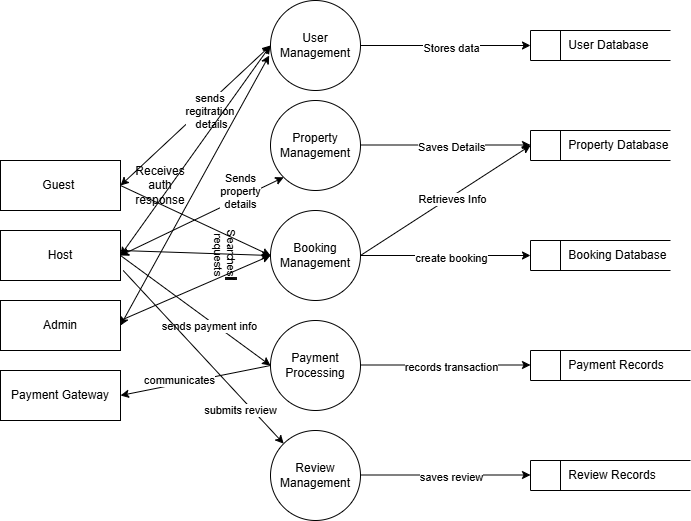

The diagram above was exported from draw.io. Its source (the exported page's mxGraphModel, read from the mxfile embedded in the PNG):
<mxGraphModel dx="786" dy="464" grid="1" gridSize="10" guides="1" tooltips="1" connect="1" arrows="1" fold="1" page="1" pageScale="1" pageWidth="850" pageHeight="1100" math="0" shadow="0">
  <root>
    <mxCell id="0" />
    <mxCell id="1" parent="0" />
    <mxCell id="05EtzoV2p6z8tit_TCEi-1" value="&amp;nbsp; &amp;nbsp; &amp;nbsp; &amp;nbsp; &amp;nbsp; User Database" style="html=1;dashed=0;whiteSpace=wrap;shape=mxgraph.dfd.dataStoreID;align=left;spacingLeft=3;points=[[0,0],[0.5,0],[1,0],[0,0.5],[1,0.5],[0,1],[0.5,1],[1,1]];" parent="1" vertex="1">
      <mxGeometry x="640" y="100" width="140" height="30" as="geometry" />
    </mxCell>
    <mxCell id="05EtzoV2p6z8tit_TCEi-2" value="User Management" style="shape=ellipse;html=1;dashed=0;whiteSpace=wrap;aspect=fixed;perimeter=ellipsePerimeter;" parent="1" vertex="1">
      <mxGeometry x="380" y="70" width="90" height="90" as="geometry" />
    </mxCell>
    <mxCell id="05EtzoV2p6z8tit_TCEi-3" value="&amp;nbsp; &amp;nbsp; &amp;nbsp; &amp;nbsp; &amp;nbsp; Property Database" style="html=1;dashed=0;whiteSpace=wrap;shape=mxgraph.dfd.dataStoreID;align=left;spacingLeft=3;points=[[0,0],[0.5,0],[1,0],[0,0.5],[1,0.5],[0,1],[0.5,1],[1,1]];" parent="1" vertex="1">
      <mxGeometry x="640" y="200" width="140" height="30" as="geometry" />
    </mxCell>
    <mxCell id="05EtzoV2p6z8tit_TCEi-4" value="&amp;nbsp; &amp;nbsp; &amp;nbsp; &amp;nbsp; &amp;nbsp; Booking Database" style="html=1;dashed=0;whiteSpace=wrap;shape=mxgraph.dfd.dataStoreID;align=left;spacingLeft=3;points=[[0,0],[0.5,0],[1,0],[0,0.5],[1,0.5],[0,1],[0.5,1],[1,1]];" parent="1" vertex="1">
      <mxGeometry x="640" y="310" width="140" height="30" as="geometry" />
    </mxCell>
    <mxCell id="05EtzoV2p6z8tit_TCEi-5" value="&amp;nbsp; &amp;nbsp; &amp;nbsp; &amp;nbsp; &amp;nbsp; Payment Records" style="html=1;dashed=0;whiteSpace=wrap;shape=mxgraph.dfd.dataStoreID;align=left;spacingLeft=3;points=[[0,0],[0.5,0],[1,0],[0,0.5],[1,0.5],[0,1],[0.5,1],[1,1]];" parent="1" vertex="1">
      <mxGeometry x="640" y="420" width="160" height="30" as="geometry" />
    </mxCell>
    <mxCell id="05EtzoV2p6z8tit_TCEi-6" value="&amp;nbsp; &amp;nbsp; &amp;nbsp; &amp;nbsp; &amp;nbsp; Review Records" style="html=1;dashed=0;whiteSpace=wrap;shape=mxgraph.dfd.dataStoreID;align=left;spacingLeft=3;points=[[0,0],[0.5,0],[1,0],[0,0.5],[1,0.5],[0,1],[0.5,1],[1,1]];" parent="1" vertex="1">
      <mxGeometry x="640" y="530" width="160" height="30" as="geometry" />
    </mxCell>
    <mxCell id="05EtzoV2p6z8tit_TCEi-7" value="Guest&amp;nbsp;" style="rounded=0;whiteSpace=wrap;html=1;" parent="1" vertex="1">
      <mxGeometry x="110" y="230" width="120" height="50" as="geometry" />
    </mxCell>
    <mxCell id="05EtzoV2p6z8tit_TCEi-8" value="Host" style="rounded=0;whiteSpace=wrap;html=1;" parent="1" vertex="1">
      <mxGeometry x="110" y="300" width="120" height="50" as="geometry" />
    </mxCell>
    <mxCell id="05EtzoV2p6z8tit_TCEi-9" value="Admin" style="rounded=0;whiteSpace=wrap;html=1;" parent="1" vertex="1">
      <mxGeometry x="110" y="370" width="120" height="50" as="geometry" />
    </mxCell>
    <mxCell id="05EtzoV2p6z8tit_TCEi-10" value="Payment Gateway" style="rounded=0;whiteSpace=wrap;html=1;" parent="1" vertex="1">
      <mxGeometry x="110" y="440" width="120" height="50" as="geometry" />
    </mxCell>
    <mxCell id="05EtzoV2p6z8tit_TCEi-11" value="Property&lt;div&gt;Management&lt;/div&gt;" style="shape=ellipse;html=1;dashed=0;whiteSpace=wrap;aspect=fixed;perimeter=ellipsePerimeter;" parent="1" vertex="1">
      <mxGeometry x="380" y="170" width="90" height="90" as="geometry" />
    </mxCell>
    <mxCell id="05EtzoV2p6z8tit_TCEi-12" value="Booking&lt;br&gt;&lt;div&gt;Management&lt;/div&gt;" style="shape=ellipse;html=1;dashed=0;whiteSpace=wrap;aspect=fixed;perimeter=ellipsePerimeter;" parent="1" vertex="1">
      <mxGeometry x="380" y="280" width="90" height="90" as="geometry" />
    </mxCell>
    <mxCell id="05EtzoV2p6z8tit_TCEi-13" value="Payment Processing" style="shape=ellipse;html=1;dashed=0;whiteSpace=wrap;aspect=fixed;perimeter=ellipsePerimeter;" parent="1" vertex="1">
      <mxGeometry x="380" y="390" width="90" height="90" as="geometry" />
    </mxCell>
    <mxCell id="05EtzoV2p6z8tit_TCEi-14" value="Review Management" style="shape=ellipse;html=1;dashed=0;whiteSpace=wrap;aspect=fixed;perimeter=ellipsePerimeter;" parent="1" vertex="1">
      <mxGeometry x="380" y="500" width="90" height="90" as="geometry" />
    </mxCell>
    <mxCell id="05EtzoV2p6z8tit_TCEi-15" value="" style="endArrow=classic;html=1;rounded=0;exitX=1;exitY=0.5;exitDx=0;exitDy=0;entryX=0;entryY=0.5;entryDx=0;entryDy=0;startArrow=classic;startFill=1;" parent="1" source="05EtzoV2p6z8tit_TCEi-7" target="05EtzoV2p6z8tit_TCEi-2" edge="1">
      <mxGeometry width="50" height="50" relative="1" as="geometry">
        <mxPoint x="330" y="360" as="sourcePoint" />
        <mxPoint x="320" y="280" as="targetPoint" />
      </mxGeometry>
    </mxCell>
    <mxCell id="dXUrj25dz98cK9sb4HQJ-1" value="sends&amp;nbsp;&lt;div&gt;regitration&amp;nbsp;&lt;/div&gt;&lt;div&gt;details&lt;/div&gt;" style="edgeLabel;html=1;align=center;verticalAlign=middle;resizable=0;points=[];" vertex="1" connectable="0" parent="05EtzoV2p6z8tit_TCEi-15">
      <mxGeometry x="-0.0622" relative="1" as="geometry">
        <mxPoint x="20" y="-9" as="offset" />
      </mxGeometry>
    </mxCell>
    <mxCell id="05EtzoV2p6z8tit_TCEi-16" value="" style="endArrow=classic;html=1;rounded=0;exitX=1;exitY=0.5;exitDx=0;exitDy=0;entryX=0;entryY=0.5;entryDx=0;entryDy=0;startArrow=classic;startFill=1;" parent="1" source="05EtzoV2p6z8tit_TCEi-8" edge="1" target="05EtzoV2p6z8tit_TCEi-2">
      <mxGeometry width="50" height="50" relative="1" as="geometry">
        <mxPoint x="240" y="265" as="sourcePoint" />
        <mxPoint x="380" y="120" as="targetPoint" />
      </mxGeometry>
    </mxCell>
    <mxCell id="05EtzoV2p6z8tit_TCEi-17" value="" style="endArrow=classic;html=1;rounded=0;exitX=1;exitY=0.5;exitDx=0;exitDy=0;entryX=-0.015;entryY=0.611;entryDx=0;entryDy=0;entryPerimeter=0;startArrow=classic;startFill=1;" parent="1" source="05EtzoV2p6z8tit_TCEi-9" edge="1" target="05EtzoV2p6z8tit_TCEi-2">
      <mxGeometry width="50" height="50" relative="1" as="geometry">
        <mxPoint x="240" y="335" as="sourcePoint" />
        <mxPoint x="380" y="120" as="targetPoint" />
      </mxGeometry>
    </mxCell>
    <mxCell id="dXUrj25dz98cK9sb4HQJ-4" value="" style="endArrow=classic;html=1;rounded=0;exitX=1;exitY=0.5;exitDx=0;exitDy=0;entryX=0;entryY=0.5;entryDx=0;entryDy=0;" edge="1" parent="1" source="05EtzoV2p6z8tit_TCEi-2" target="05EtzoV2p6z8tit_TCEi-1">
      <mxGeometry width="50" height="50" relative="1" as="geometry">
        <mxPoint x="240" y="405" as="sourcePoint" />
        <mxPoint x="389" y="135" as="targetPoint" />
      </mxGeometry>
    </mxCell>
    <mxCell id="dXUrj25dz98cK9sb4HQJ-6" value="Stores data" style="edgeLabel;html=1;align=center;verticalAlign=middle;resizable=0;points=[];" vertex="1" connectable="0" parent="dXUrj25dz98cK9sb4HQJ-4">
      <mxGeometry x="0.0627" y="-2" relative="1" as="geometry">
        <mxPoint as="offset" />
      </mxGeometry>
    </mxCell>
    <mxCell id="dXUrj25dz98cK9sb4HQJ-7" value="Receives auth response" style="text;html=1;whiteSpace=wrap;strokeColor=none;fillColor=none;align=center;verticalAlign=middle;rounded=0;shadow=1;" vertex="1" parent="1">
      <mxGeometry x="240" y="230" width="60" height="50" as="geometry" />
    </mxCell>
    <mxCell id="dXUrj25dz98cK9sb4HQJ-11" value="" style="endArrow=classic;html=1;rounded=0;exitX=1;exitY=0.5;exitDx=0;exitDy=0;entryX=0;entryY=1;entryDx=0;entryDy=0;startArrow=classic;startFill=1;" edge="1" parent="1" source="05EtzoV2p6z8tit_TCEi-8" target="05EtzoV2p6z8tit_TCEi-11">
      <mxGeometry width="50" height="50" relative="1" as="geometry">
        <mxPoint x="240" y="405" as="sourcePoint" />
        <mxPoint x="389" y="135" as="targetPoint" />
      </mxGeometry>
    </mxCell>
    <mxCell id="dXUrj25dz98cK9sb4HQJ-12" value="Sends&lt;div&gt;property&lt;/div&gt;&lt;div&gt;details&lt;/div&gt;" style="edgeLabel;html=1;align=center;verticalAlign=middle;resizable=0;points=[];" vertex="1" connectable="0" parent="dXUrj25dz98cK9sb4HQJ-11">
      <mxGeometry x="0.1557" y="-2" relative="1" as="geometry">
        <mxPoint x="24" y="-21" as="offset" />
      </mxGeometry>
    </mxCell>
    <mxCell id="dXUrj25dz98cK9sb4HQJ-13" value="" style="endArrow=classic;html=1;rounded=0;exitX=1;exitY=0.5;exitDx=0;exitDy=0;entryX=0;entryY=0.5;entryDx=0;entryDy=0;" edge="1" parent="1">
      <mxGeometry width="50" height="50" relative="1" as="geometry">
        <mxPoint x="470" y="214.5" as="sourcePoint" />
        <mxPoint x="640" y="214.5" as="targetPoint" />
      </mxGeometry>
    </mxCell>
    <mxCell id="dXUrj25dz98cK9sb4HQJ-14" value="Saves Details" style="edgeLabel;html=1;align=center;verticalAlign=middle;resizable=0;points=[];" vertex="1" connectable="0" parent="dXUrj25dz98cK9sb4HQJ-13">
      <mxGeometry x="0.0627" y="-2" relative="1" as="geometry">
        <mxPoint as="offset" />
      </mxGeometry>
    </mxCell>
    <mxCell id="dXUrj25dz98cK9sb4HQJ-15" value="" style="endArrow=classic;html=1;rounded=0;exitX=1;exitY=0.5;exitDx=0;exitDy=0;entryX=0;entryY=0.5;entryDx=0;entryDy=0;" edge="1" parent="1" source="05EtzoV2p6z8tit_TCEi-7" target="05EtzoV2p6z8tit_TCEi-12">
      <mxGeometry width="50" height="50" relative="1" as="geometry">
        <mxPoint x="440" y="280" as="sourcePoint" />
        <mxPoint x="490" y="230" as="targetPoint" />
      </mxGeometry>
    </mxCell>
    <mxCell id="dXUrj25dz98cK9sb4HQJ-16" value="" style="endArrow=classic;html=1;rounded=0;entryX=0;entryY=0.5;entryDx=0;entryDy=0;" edge="1" parent="1" target="05EtzoV2p6z8tit_TCEi-12">
      <mxGeometry width="50" height="50" relative="1" as="geometry">
        <mxPoint x="230" y="320" as="sourcePoint" />
        <mxPoint x="390" y="335" as="targetPoint" />
      </mxGeometry>
    </mxCell>
    <mxCell id="dXUrj25dz98cK9sb4HQJ-17" value="" style="endArrow=classic;html=1;rounded=0;entryX=0;entryY=0.5;entryDx=0;entryDy=0;" edge="1" parent="1" target="05EtzoV2p6z8tit_TCEi-12">
      <mxGeometry width="50" height="50" relative="1" as="geometry">
        <mxPoint x="230" y="390" as="sourcePoint" />
        <mxPoint x="390" y="335" as="targetPoint" />
      </mxGeometry>
    </mxCell>
    <mxCell id="dXUrj25dz98cK9sb4HQJ-19" value="&lt;span style=&quot;font-size: 11px; caret-color: rgba(0, 0, 0, 0); text-wrap-mode: nowrap;&quot;&gt;Searches&lt;/span&gt;&lt;span style=&quot;font-size: 11px; caret-color: rgba(0, 0, 0, 0); text-wrap-mode: nowrap; background-color: rgb(18, 18, 18);&quot;&gt;/&lt;/span&gt;&lt;div style=&quot;caret-color: rgba(0, 0, 0, 0); font-size: 11px; text-wrap-mode: nowrap;&quot;&gt;requests&lt;/div&gt;" style="text;html=1;whiteSpace=wrap;strokeColor=none;fillColor=none;align=center;verticalAlign=middle;rounded=0;rotation=90;" vertex="1" parent="1">
      <mxGeometry x="300" y="295" width="70" height="60" as="geometry" />
    </mxCell>
    <mxCell id="dXUrj25dz98cK9sb4HQJ-22" value="" style="endArrow=classic;html=1;rounded=0;exitX=1;exitY=0.5;exitDx=0;exitDy=0;entryX=0;entryY=0.5;entryDx=0;entryDy=0;" edge="1" parent="1" source="05EtzoV2p6z8tit_TCEi-12" target="05EtzoV2p6z8tit_TCEi-3">
      <mxGeometry width="50" height="50" relative="1" as="geometry">
        <mxPoint x="480" y="224.5" as="sourcePoint" />
        <mxPoint x="640" y="220" as="targetPoint" />
      </mxGeometry>
    </mxCell>
    <mxCell id="dXUrj25dz98cK9sb4HQJ-23" value="Retrieves Info" style="edgeLabel;html=1;align=center;verticalAlign=middle;resizable=0;points=[];" vertex="1" connectable="0" parent="dXUrj25dz98cK9sb4HQJ-22">
      <mxGeometry x="0.0627" y="-2" relative="1" as="geometry">
        <mxPoint as="offset" />
      </mxGeometry>
    </mxCell>
    <mxCell id="dXUrj25dz98cK9sb4HQJ-24" value="" style="endArrow=classic;html=1;rounded=0;exitX=1;exitY=0.5;exitDx=0;exitDy=0;" edge="1" parent="1" source="05EtzoV2p6z8tit_TCEi-12" target="05EtzoV2p6z8tit_TCEi-4">
      <mxGeometry width="50" height="50" relative="1" as="geometry">
        <mxPoint x="480" y="335" as="sourcePoint" />
        <mxPoint x="650" y="225" as="targetPoint" />
      </mxGeometry>
    </mxCell>
    <mxCell id="dXUrj25dz98cK9sb4HQJ-25" value="create booking" style="edgeLabel;html=1;align=center;verticalAlign=middle;resizable=0;points=[];" vertex="1" connectable="0" parent="dXUrj25dz98cK9sb4HQJ-24">
      <mxGeometry x="0.0627" y="-2" relative="1" as="geometry">
        <mxPoint as="offset" />
      </mxGeometry>
    </mxCell>
    <mxCell id="dXUrj25dz98cK9sb4HQJ-26" value="" style="endArrow=classic;html=1;rounded=0;exitX=1;exitY=0.5;exitDx=0;exitDy=0;entryX=0;entryY=0.5;entryDx=0;entryDy=0;" edge="1" parent="1" source="05EtzoV2p6z8tit_TCEi-8" target="05EtzoV2p6z8tit_TCEi-13">
      <mxGeometry width="50" height="50" relative="1" as="geometry">
        <mxPoint x="440" y="480" as="sourcePoint" />
        <mxPoint x="490" y="430" as="targetPoint" />
      </mxGeometry>
    </mxCell>
    <mxCell id="dXUrj25dz98cK9sb4HQJ-27" value="sends payment info" style="edgeLabel;html=1;align=center;verticalAlign=middle;resizable=0;points=[];" vertex="1" connectable="0" parent="dXUrj25dz98cK9sb4HQJ-26">
      <mxGeometry x="0.2139" y="-4" relative="1" as="geometry">
        <mxPoint as="offset" />
      </mxGeometry>
    </mxCell>
    <mxCell id="dXUrj25dz98cK9sb4HQJ-28" value="" style="endArrow=classic;html=1;rounded=0;exitX=0;exitY=0.5;exitDx=0;exitDy=0;entryX=1;entryY=0.5;entryDx=0;entryDy=0;" edge="1" parent="1" source="05EtzoV2p6z8tit_TCEi-13" target="05EtzoV2p6z8tit_TCEi-10">
      <mxGeometry width="50" height="50" relative="1" as="geometry">
        <mxPoint x="240" y="335" as="sourcePoint" />
        <mxPoint x="390" y="445" as="targetPoint" />
      </mxGeometry>
    </mxCell>
    <mxCell id="dXUrj25dz98cK9sb4HQJ-29" value="communicates" style="edgeLabel;html=1;align=center;verticalAlign=middle;resizable=0;points=[];" vertex="1" connectable="0" parent="dXUrj25dz98cK9sb4HQJ-28">
      <mxGeometry x="0.2139" y="-4" relative="1" as="geometry">
        <mxPoint as="offset" />
      </mxGeometry>
    </mxCell>
    <mxCell id="dXUrj25dz98cK9sb4HQJ-30" value="" style="endArrow=classic;html=1;rounded=0;exitX=1;exitY=0.5;exitDx=0;exitDy=0;" edge="1" parent="1">
      <mxGeometry width="50" height="50" relative="1" as="geometry">
        <mxPoint x="470" y="434.5" as="sourcePoint" />
        <mxPoint x="640" y="434.5" as="targetPoint" />
      </mxGeometry>
    </mxCell>
    <mxCell id="dXUrj25dz98cK9sb4HQJ-31" value="records transaction" style="edgeLabel;html=1;align=center;verticalAlign=middle;resizable=0;points=[];" vertex="1" connectable="0" parent="dXUrj25dz98cK9sb4HQJ-30">
      <mxGeometry x="0.0627" y="-2" relative="1" as="geometry">
        <mxPoint as="offset" />
      </mxGeometry>
    </mxCell>
    <mxCell id="dXUrj25dz98cK9sb4HQJ-32" value="" style="endArrow=classic;html=1;rounded=0;exitX=1;exitY=0.5;exitDx=0;exitDy=0;entryX=0;entryY=0;entryDx=0;entryDy=0;" edge="1" parent="1" target="05EtzoV2p6z8tit_TCEi-14">
      <mxGeometry width="50" height="50" relative="1" as="geometry">
        <mxPoint x="232.7" y="340" as="sourcePoint" />
        <mxPoint x="379.99999999999994" y="551.99" as="targetPoint" />
      </mxGeometry>
    </mxCell>
    <mxCell id="dXUrj25dz98cK9sb4HQJ-33" value="submits review" style="edgeLabel;html=1;align=center;verticalAlign=middle;resizable=0;points=[];" vertex="1" connectable="0" parent="dXUrj25dz98cK9sb4HQJ-32">
      <mxGeometry x="0.2139" y="-4" relative="1" as="geometry">
        <mxPoint x="23" y="32" as="offset" />
      </mxGeometry>
    </mxCell>
    <mxCell id="dXUrj25dz98cK9sb4HQJ-34" value="" style="endArrow=classic;html=1;rounded=0;exitX=1;exitY=0.5;exitDx=0;exitDy=0;" edge="1" parent="1">
      <mxGeometry width="50" height="50" relative="1" as="geometry">
        <mxPoint x="470" y="544.5" as="sourcePoint" />
        <mxPoint x="640" y="544.5" as="targetPoint" />
      </mxGeometry>
    </mxCell>
    <mxCell id="dXUrj25dz98cK9sb4HQJ-35" value="saves review" style="edgeLabel;html=1;align=center;verticalAlign=middle;resizable=0;points=[];" vertex="1" connectable="0" parent="dXUrj25dz98cK9sb4HQJ-34">
      <mxGeometry x="0.0627" y="-2" relative="1" as="geometry">
        <mxPoint as="offset" />
      </mxGeometry>
    </mxCell>
  </root>
</mxGraphModel>